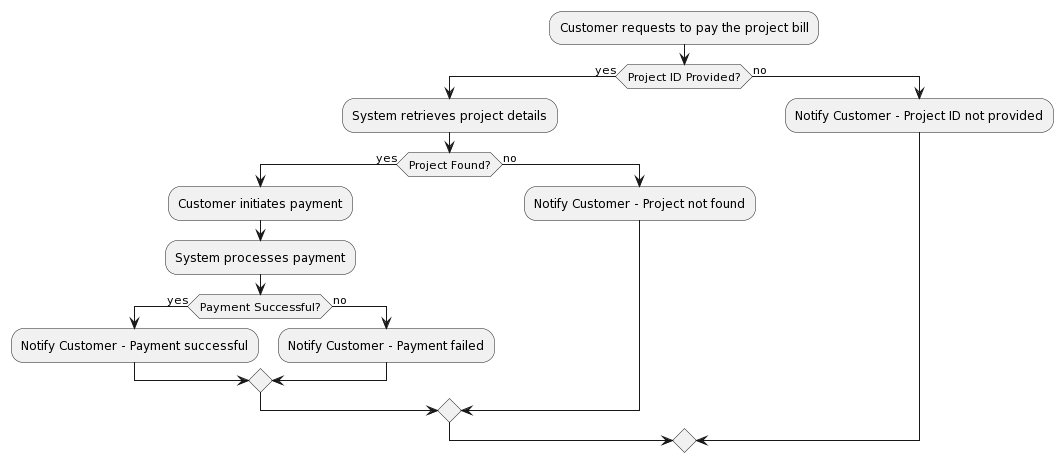

The diagram above was rendered by PlantUML. Its source (embedded in the PNG):
@startuml
:Customer requests to pay the project bill;
if (Project ID Provided?) then (yes)
  :System retrieves project details;
  if (Project Found?) then (yes)
    :Customer initiates payment;
    :System processes payment;
    if (Payment Successful?) then (yes)
      :Notify Customer - Payment successful;
    else (no)
      :Notify Customer - Payment failed;
    endif
  else (no)
    :Notify Customer - Project not found;
  endif
else (no)
  :Notify Customer - Project ID not provided;
endif
@enduml